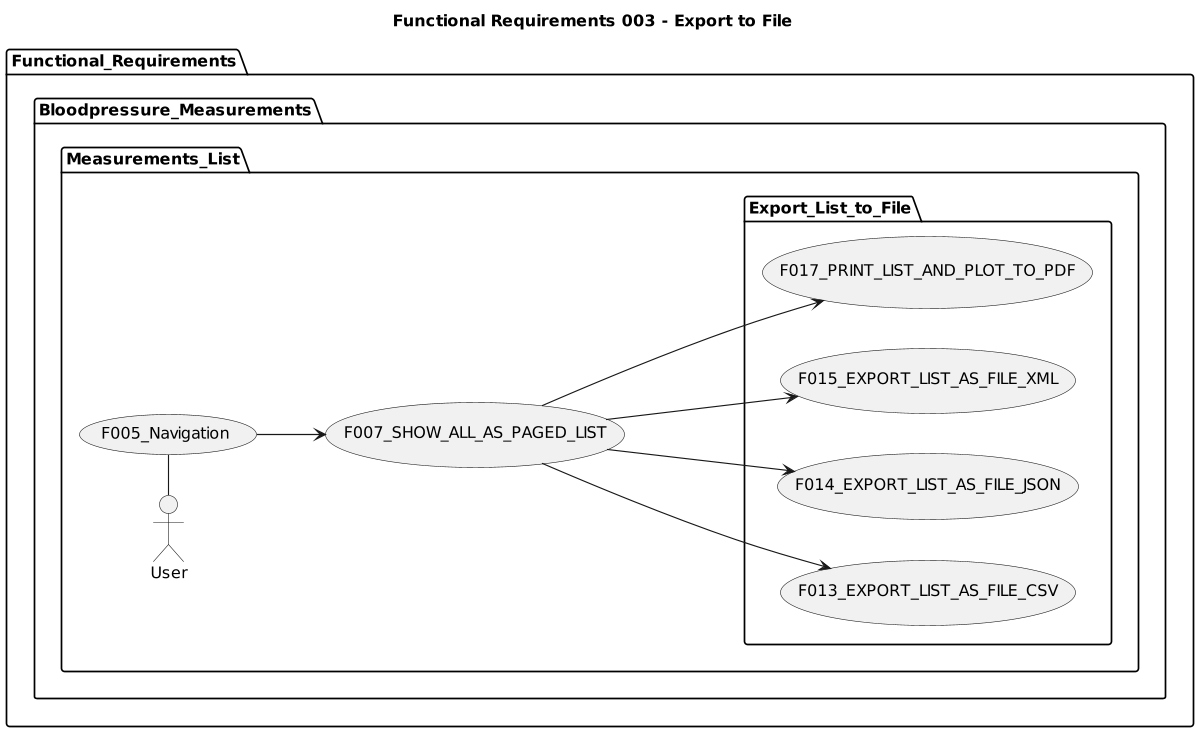

The diagram above was rendered by PlantUML. Its source (embedded in the PNG):
@startuml

title Functional Requirements 003 - Export to File

left to right direction
'top to bottom direction

'https://plantuml.com/use-case-diagram

scale 1200 width

package Functional_Requirements {

  package Bloodpressure_Measurements {

      package Measurements_List {
          User - (F005_Navigation)
          (F005_Navigation) --> (F007_SHOW_ALL_AS_PAGED_LIST)
          package Export_List_to_File {
              (F007_SHOW_ALL_AS_PAGED_LIST) ---> (F013_EXPORT_LIST_AS_FILE_CSV)
              (F007_SHOW_ALL_AS_PAGED_LIST) ---> (F014_EXPORT_LIST_AS_FILE_JSON)
              (F007_SHOW_ALL_AS_PAGED_LIST) ---> (F015_EXPORT_LIST_AS_FILE_XML)
              (F007_SHOW_ALL_AS_PAGED_LIST) ---> (F017_PRINT_LIST_AND_PLOT_TO_PDF)
          }
      }
    }
}
@enduml